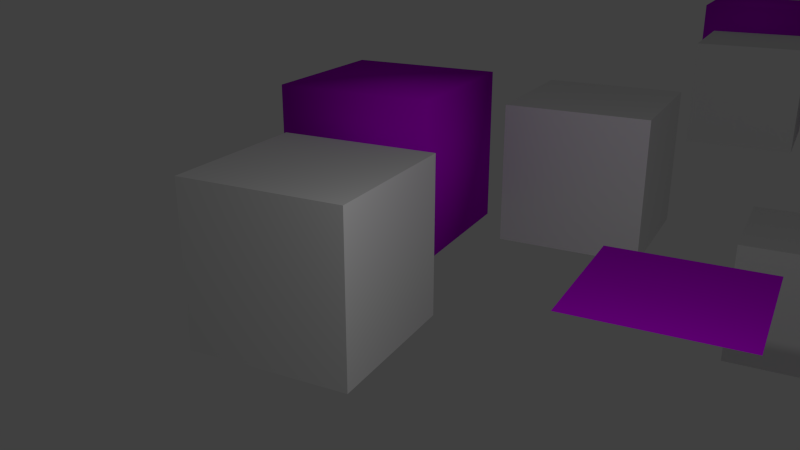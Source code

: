 # Source: test.blend  (saved by Blender 2.75.0; exported with 4.5.12 LTS)
import bpy
from mathutils import Matrix  # noqa: F401  (used for matrix-valued properties, if any)

bpy.ops.wm.read_factory_settings(use_empty=True)
scene = bpy.context.scene
scene.name = 'Scene'

# ---- collections
col_collection_1 = bpy.data.collections.new('Collection 1'); scene.collection.children.link(col_collection_1)

# ---- materials (node trees are filled in below, after node groups)
mat_steel = bpy.data.materials.new('Steel')
mat_steel.alpha_threshold = 0.0
mat_steel.use_transparent_shadow = False
mat_steel.roughness = 0.5
mat_purple = bpy.data.materials.new('Purple')
mat_purple.alpha_threshold = 0.0
mat_purple.use_transparent_shadow = False
mat_purple.diffuse_color = (0.5408, 0.0003062, 0.8, 1.0)
mat_purple.roughness = 0.5
mat_crazy = bpy.data.materials.new('Crazy')
mat_crazy.alpha_threshold = 0.0
mat_crazy.use_transparent_shadow = False
mat_crazy.roughness = 0.5

# ---- material node trees

# ---- world
world_world = bpy.data.worlds.new('World'); scene.world = world_world
world_world.color = (0.05088, 0.05088, 0.05088)
world_world.use_sun_shadow = False
world_world.sun_shadow_jitter_overblur = 0.0
world_world.cycles.sampling_method = 'MANUAL'
world_world.cycles.sample_map_resolution = 256

# ---- cameras
cam_camera = bpy.data.cameras.new('Camera')
cam_camera.clip_end = 100.0
cam_camera.lens = 35.0
cam_camera.sensor_width = 32.0
cam_camera.sensor_height = 18.0
cam_camera.ortho_scale = 7.314
cam_camera.dof.focus_distance = 0.0
cam_camera.dof.aperture_fstop = 128.0

# ---- lights
light_lamp = bpy.data.lights.new('Lamp', 'POINT')
light_lamp.transmission_factor = 0.0
light_lamp.cutoff_distance = 30.0
light_lamp.energy = 100.0
light_lamp.shadow_buffer_clip_start = 1.001
light_lamp.shadow_soft_size = 0.1
light_lamp.shadow_maximum_resolution = 0.006
light_lamp.use_absolute_resolution = True
light_lamp.cycles.use_multiple_importance_sampling = False

# ---- meshes
me_cubenomatmesh_003 = bpy.data.meshes.new('CubeNoMatMesh.003')
me_cubenomatmesh_003.from_pydata([(-1.0, -1.0, -1.0), (-1.0, -1.0, 1.0), (-1.0, 1.0, -1.0), (-1.0, 1.0, 1.0), (1.0, -1.0, -1.0), (1.0, -1.0, 1.0), (1.0, 1.0, -1.0), (1.0, 1.0, 1.0)], [], [(1, 3, 2, 0), (3, 7, 6, 2), (7, 5, 4, 6), (5, 1, 0, 4), (0, 2, 6, 4), (5, 7, 3, 1)])
me_cubenomatmesh_003.use_remesh_preserve_volume = False
me_cubenomatmesh_003.use_remesh_preserve_attributes = False
me_cubenomatmesh_003.use_mirror_vertex_groups = False
me_cubenomatmesh_003.update()
me_cubenomatmesh_004 = bpy.data.meshes.new('CubeNoMatMesh.004')
me_cubenomatmesh_004.from_pydata([(-1.0, -1.0, -1.0), (-1.0, -1.0, 1.0), (-1.0, 1.0, -1.0), (-1.0, 1.0, 1.0), (1.0, -1.0, -1.0), (1.0, -1.0, 1.0), (1.0, 1.0, -1.0), (1.0, 1.0, 1.0)], [], [(1, 3, 2, 0), (3, 7, 6, 2), (7, 5, 4, 6), (5, 1, 0, 4), (0, 2, 6, 4), (5, 7, 3, 1)])
me_cubenomatmesh_004.use_remesh_preserve_volume = False
me_cubenomatmesh_004.use_remesh_preserve_attributes = False
me_cubenomatmesh_004.use_mirror_vertex_groups = False
me_cubenomatmesh_004.update()
me_cubetexmesh = bpy.data.meshes.new('CubeTexMesh')
me_cubetexmesh.from_pydata([(-1.274, 1.345, -0.504), (-1.274, 1.345, 1.496), (-1.274, 3.345, -0.504), (-1.274, 3.345, 1.496), (0.7261, 1.345, -0.504), (0.7261, 1.345, 1.496), (0.7261, 3.345, -0.504), (0.7261, 3.345, 1.496), (-1.0, -1.0, -1.0), (-1.0, -1.0, 1.0), (-1.0, 1.0, -1.0), (-1.0, 1.0, 1.0), (1.0, -1.0, -1.0), (1.0, -1.0, 1.0), (1.0, 1.0, -1.0), (1.0, 1.0, 1.0)], [], [(1, 3, 2, 0), (3, 7, 6, 2), (7, 5, 4, 6), (5, 1, 0, 4), (0, 2, 6, 4), (5, 7, 3, 1), (9, 11, 10, 8), (11, 15, 14, 10), (15, 13, 12, 14), (13, 9, 8, 12), (8, 10, 14, 12), (13, 15, 11, 9)])
me_cubetexmesh.polygons.foreach_set('use_smooth', [1, 1, 1, 1, 1, 1, 0, 0, 0, 0, 0, 0])
me_cubetexmesh.polygons.foreach_set('material_index', [1, 1, 1, 1, 1, 1, 0, 0, 0, 0, 0, 0])
_uv = me_cubetexmesh.uv_layers.new(name='UVMap')
_uv.uv.foreach_set('vector', [0.0, 0.0, 0.0, 0.0, 0.0, 0.0, 0.0, 0.0, 0.0, 0.0, 0.0, 0.0, 0.0, 0.0, 0.0, 0.0, 0.0, 0.0, 0.0, 0.0, 0.0, 0.0, 0.0, 0.0, 0.0, 0.0, 0.0, 0.0, 0.0, 0.0, 0.0, 0.0, 0.0, 0.0, 0.0, 0.0, 0.0, 0.0, 0.0, 0.0, 0.0, 0.0, 0.0, 0.0, 0.0, 0.0, 0.0, 0.0, 1.192e-07, 1.0, 0.0, 1.192e-07, 1.0, 0.0, 1.0, 1.0, 1.192e-07, 1.0, 0.0, 2.086e-07, 1.0, 0.0, 1.0, 1.0, 3.874e-07, 1.0, 0.0, 2.682e-07, 1.0, 0.0, 1.0, 1.0, 0.0, 1.192e-07, 1.0, 0.0, 1.0, 1.0, 1.192e-07, 1.0, 1.0, 0.0, 1.0, 1.0, 5.96e-08, 1.0, 0.0, 8.941e-08, 0.0, 1.49e-07, 1.0, 0.0, 1.0, 1.0, 1.49e-07, 1.0])
me_cubetexmesh.materials.append(mat_steel)
me_cubetexmesh.materials.append(mat_purple)
me_cubetexmesh.use_remesh_preserve_volume = False
me_cubetexmesh.use_remesh_preserve_attributes = False
me_cubetexmesh.use_mirror_vertex_groups = False
me_cubetexmesh.update()
me_plane = bpy.data.meshes.new('Plane')
me_plane.from_pydata([(-1.0, -1.0, 0.0), (1.0, -1.0, 0.0), (-1.0, 1.0, 0.0), (1.0, 1.0, 0.0)], [], [(0, 1, 3, 2)])
me_plane.polygons.foreach_set('material_index', [1])
_uv = me_plane.uv_layers.new(name='UVMap')
_uv.uv.foreach_set('vector', [1.49e-07, 1.0, 0.0, 1.49e-07, 1.0, 0.0, 1.0, 1.0])
me_plane.materials.append(mat_crazy)
me_plane.materials.append(mat_purple)
me_plane.use_remesh_preserve_volume = False
me_plane.use_remesh_preserve_attributes = False
me_plane.use_mirror_vertex_groups = False
me_plane.update()
me_cubenomatmesh = bpy.data.meshes.new('CubeNoMatMesh')
me_cubenomatmesh.from_pydata([(-1.0, -1.0, -1.0), (-1.0, -1.0, 1.0), (-1.0, 1.0, -1.0), (-1.0, 1.0, 1.0), (1.0, -1.0, -1.0), (1.0, -1.0, 1.0), (1.0, 1.0, -1.0), (1.0, 1.0, 1.0)], [], [(1, 3, 2, 0), (3, 7, 6, 2), (7, 5, 4, 6), (5, 1, 0, 4), (0, 2, 6, 4), (5, 7, 3, 1)])
me_cubenomatmesh.use_remesh_preserve_volume = False
me_cubenomatmesh.use_remesh_preserve_attributes = False
me_cubenomatmesh.use_mirror_vertex_groups = False
me_cubenomatmesh.update()

# ---- objects
ob_parent = bpy.data.objects.new('Parent', me_cubenomatmesh_003)
ob_child = bpy.data.objects.new('Child', me_cubenomatmesh_004)
ob_dup2 = bpy.data.objects.new('Dup2', me_cubetexmesh)
ob_dup1 = bpy.data.objects.new('Dup1', me_cubetexmesh)
ob_plane = bpy.data.objects.new('Plane', me_plane)
ob_cubenomat = bpy.data.objects.new('CubeNoMat', me_cubenomatmesh)
ob_joinedcubes = bpy.data.objects.new('JoinedCubes', me_cubetexmesh)
ob_lamp = bpy.data.objects.new('Lamp', light_lamp)
ob_camera = bpy.data.objects.new('Camera', cam_camera)

# ---- transforms, parenting, visibility, modifiers, constraints
ob_parent.location = (0.3317, 4.026, -1.986)
ob_parent.lineart.crease_threshold = 0.0
ob_child.parent = ob_parent
ob_child.matrix_parent_inverse = Matrix(((1.0, 0.0, 0.0, -0.3317), (0.0, 1.0, 0.0, -4.026), (0.0, 0.0, 1.0, 1.986), (0.0, 0.0, 0.0, 1.0)))
ob_child.location = (2.826, 5.114, -4.355)
ob_child.lineart.crease_threshold = 0.0
ob_dup2.location = (1.65, 9.073, -0.05229)
ob_dup2.lineart.crease_threshold = 0.0
ob_dup1.location = (-1.366, 8.993, 0.2561)
ob_dup1.lineart.crease_threshold = 0.0
ob_plane.location = (-0.8458, -1.573, 0.06127)
ob_plane.lineart.crease_threshold = 0.0
ob_cubenomat.location = (-2.741, 1.973, 0.2699)
ob_cubenomat.lineart.crease_threshold = 0.0
ob_joinedcubes.location = (-4.505, -2.809, 0.3005)
ob_joinedcubes.lineart.crease_threshold = 0.0
ob_lamp.location = (-0.6573, -4.836, 3.146)
ob_lamp.rotation_euler = (0.6503, 0.05522, 1.866)
ob_lamp.lock_rotations_4d = False
ob_lamp.empty_display_type = 'ARROWS'
ob_lamp.color = (0.0, 0.0, 0.0, 0.0)
ob_lamp.lineart.crease_threshold = 0.0
ob_camera.location = (0.4719, -10.33, 3.949)
ob_camera.rotation_euler = (1.214, -1.187e-06, 0.4788)
ob_camera.scale = (1.0, 1.0, 1.0)
ob_camera.lock_rotations_4d = False
ob_camera.empty_display_type = 'ARROWS'
ob_camera.color = (0.0, 0.0, 0.0, 0.0)
ob_camera.display_type = 'WIRE'
ob_camera.lineart.crease_threshold = 0.0

# ---- collection membership
col_collection_1.objects.link(ob_parent)
col_collection_1.objects.link(ob_child)
col_collection_1.objects.link(ob_dup2)
col_collection_1.objects.link(ob_dup1)
col_collection_1.objects.link(ob_plane)
col_collection_1.objects.link(ob_cubenomat)
col_collection_1.objects.link(ob_joinedcubes)
col_collection_1.objects.link(ob_lamp)
col_collection_1.objects.link(ob_camera)

# ---- scene / render settings (as saved in the file)
scene.camera = ob_camera
scene.frame_start = 1; scene.frame_end = 250; scene.frame_set(0)
scene.render.engine = 'BLENDER_EEVEE_NEXT'
scene.render.resolution_percentage = 50
scene.render.dither_intensity = 0.0
scene.cycles.use_denoising = False
scene.cycles.samples = 10
scene.cycles.sampling_pattern = 'TABULATED_SOBOL'
scene.cycles.light_sampling_threshold = 0.0
scene.cycles.use_adaptive_sampling = False
scene.cycles.use_light_tree = False
scene.cycles.blur_glossy = 0.0
scene.cycles.pixel_filter_type = 'GAUSSIAN'
scene.cycles.sample_clamp_indirect = 0.0
scene.view_settings.view_transform = 'Standard'
bpy.context.view_layer.update()
